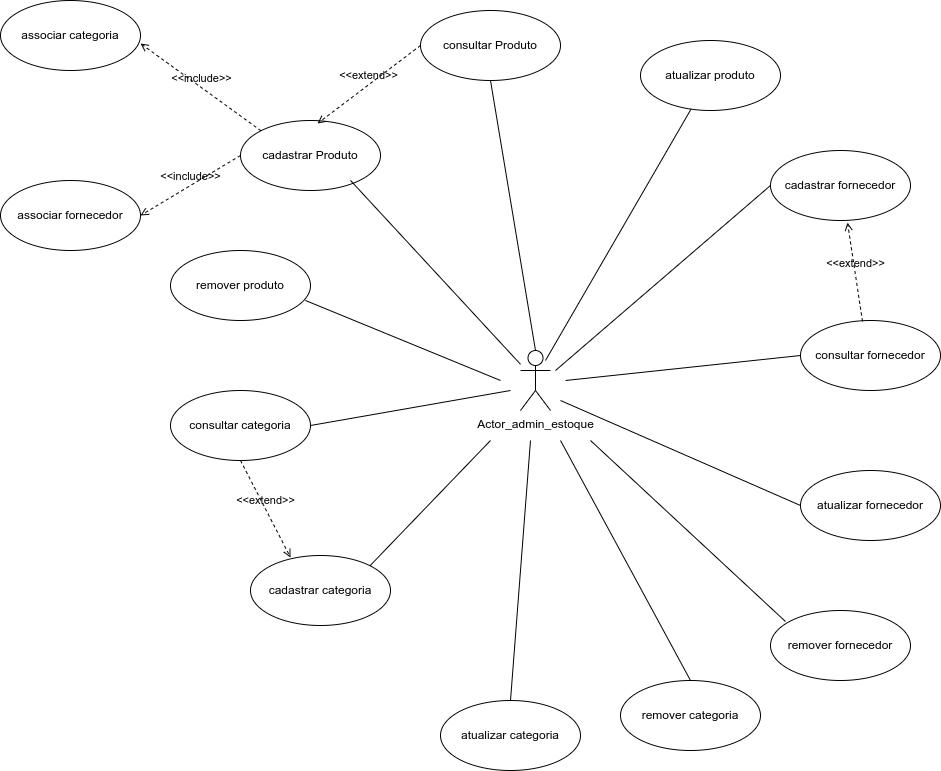

The diagram above was exported from draw.io. Its source (the exported page's mxGraphModel, read from the mxfile embedded in the PNG):
<mxGraphModel dx="2501" dy="838" grid="1" gridSize="10" guides="1" tooltips="1" connect="1" arrows="1" fold="1" page="1" pageScale="1" pageWidth="827" pageHeight="1169" math="0" shadow="0">
  <root>
    <mxCell id="0" />
    <mxCell id="1" parent="0" />
    <mxCell id="Z0muxyDKgXla6QxgqHXN-1" value="Actor_admin_estoque" style="shape=umlActor;html=1;verticalLabelPosition=bottom;verticalAlign=top;align=center;" parent="1" vertex="1">
      <mxGeometry x="330" y="380" width="30" height="60" as="geometry" />
    </mxCell>
    <mxCell id="Z0muxyDKgXla6QxgqHXN-4" value="cadastrar Produto" style="ellipse;whiteSpace=wrap;html=1;" parent="1" vertex="1">
      <mxGeometry x="50" y="150" width="140" height="70" as="geometry" />
    </mxCell>
    <mxCell id="Z0muxyDKgXla6QxgqHXN-9" value="consultar Produto" style="ellipse;whiteSpace=wrap;html=1;" parent="1" vertex="1">
      <mxGeometry x="230" y="40" width="140" height="70" as="geometry" />
    </mxCell>
    <mxCell id="Z0muxyDKgXla6QxgqHXN-10" value="&amp;lt;&amp;lt;extend&amp;gt;&amp;gt;" style="html=1;verticalAlign=bottom;labelBackgroundColor=none;endArrow=open;endFill=0;dashed=1;rounded=0;exitX=0;exitY=0.5;exitDx=0;exitDy=0;entryX=0.55;entryY=0.043;entryDx=0;entryDy=0;entryPerimeter=0;" parent="1" source="Z0muxyDKgXla6QxgqHXN-9" target="Z0muxyDKgXla6QxgqHXN-4" edge="1">
      <mxGeometry width="160" relative="1" as="geometry">
        <mxPoint x="330" y="430" as="sourcePoint" />
        <mxPoint x="490" y="430" as="targetPoint" />
      </mxGeometry>
    </mxCell>
    <mxCell id="Z0muxyDKgXla6QxgqHXN-12" value="associar fornecedor" style="ellipse;whiteSpace=wrap;html=1;" parent="1" vertex="1">
      <mxGeometry x="-190" y="210" width="140" height="70" as="geometry" />
    </mxCell>
    <mxCell id="Z0muxyDKgXla6QxgqHXN-13" value="associar categoria" style="ellipse;whiteSpace=wrap;html=1;" parent="1" vertex="1">
      <mxGeometry x="-190" y="30" width="140" height="70" as="geometry" />
    </mxCell>
    <mxCell id="Z0muxyDKgXla6QxgqHXN-15" value="&amp;lt;&amp;lt;include&amp;gt;&amp;gt;" style="html=1;verticalAlign=bottom;labelBackgroundColor=none;endArrow=open;endFill=0;dashed=1;rounded=0;entryX=1;entryY=0.5;entryDx=0;entryDy=0;exitX=0;exitY=0.5;exitDx=0;exitDy=0;" parent="1" source="Z0muxyDKgXla6QxgqHXN-4" target="Z0muxyDKgXla6QxgqHXN-12" edge="1">
      <mxGeometry width="160" relative="1" as="geometry">
        <mxPoint x="-40" y="320" as="sourcePoint" />
        <mxPoint x="120" y="320" as="targetPoint" />
      </mxGeometry>
    </mxCell>
    <mxCell id="Z0muxyDKgXla6QxgqHXN-16" value="&amp;lt;&amp;lt;include&amp;gt;&amp;gt;" style="html=1;verticalAlign=bottom;labelBackgroundColor=none;endArrow=open;endFill=0;dashed=1;rounded=0;entryX=1;entryY=0.614;entryDx=0;entryDy=0;exitX=0;exitY=0;exitDx=0;exitDy=0;entryPerimeter=0;" parent="1" source="Z0muxyDKgXla6QxgqHXN-4" target="Z0muxyDKgXla6QxgqHXN-13" edge="1">
      <mxGeometry width="160" relative="1" as="geometry">
        <mxPoint x="100" y="235" as="sourcePoint" />
        <mxPoint x="-20" y="255" as="targetPoint" />
      </mxGeometry>
    </mxCell>
    <mxCell id="Z0muxyDKgXla6QxgqHXN-17" value="&lt;span style=&quot;font-weight: 400;&quot;&gt;cadastrar fornecedor&lt;/span&gt;" style="ellipse;whiteSpace=wrap;html=1;fontStyle=1" parent="1" vertex="1">
      <mxGeometry x="580" y="180" width="140" height="70" as="geometry" />
    </mxCell>
    <mxCell id="Z0muxyDKgXla6QxgqHXN-19" value="consultar fornecedor" style="ellipse;whiteSpace=wrap;html=1;" parent="1" vertex="1">
      <mxGeometry x="610" y="350" width="140" height="70" as="geometry" />
    </mxCell>
    <mxCell id="Z0muxyDKgXla6QxgqHXN-22" value="&amp;lt;&amp;lt;extend&amp;gt;&amp;gt;" style="html=1;verticalAlign=bottom;labelBackgroundColor=none;endArrow=open;endFill=0;dashed=1;rounded=0;exitX=0.443;exitY=0.014;exitDx=0;exitDy=0;exitPerimeter=0;entryX=0.55;entryY=1.029;entryDx=0;entryDy=0;entryPerimeter=0;" parent="1" source="Z0muxyDKgXla6QxgqHXN-19" target="Z0muxyDKgXla6QxgqHXN-17" edge="1">
      <mxGeometry width="160" relative="1" as="geometry">
        <mxPoint x="420" y="340" as="sourcePoint" />
        <mxPoint x="580" y="340" as="targetPoint" />
      </mxGeometry>
    </mxCell>
    <mxCell id="Z0muxyDKgXla6QxgqHXN-23" value="atualizar fornecedor" style="ellipse;whiteSpace=wrap;html=1;" parent="1" vertex="1">
      <mxGeometry x="610" y="500" width="140" height="70" as="geometry" />
    </mxCell>
    <mxCell id="Z0muxyDKgXla6QxgqHXN-26" value="remover fornecedor" style="ellipse;whiteSpace=wrap;html=1;" parent="1" vertex="1">
      <mxGeometry x="580" y="640" width="140" height="70" as="geometry" />
    </mxCell>
    <mxCell id="Z0muxyDKgXla6QxgqHXN-28" value="atualizar produto" style="ellipse;whiteSpace=wrap;html=1;" parent="1" vertex="1">
      <mxGeometry x="450" y="70" width="140" height="70" as="geometry" />
    </mxCell>
    <mxCell id="Z0muxyDKgXla6QxgqHXN-34" value="remover produto" style="ellipse;whiteSpace=wrap;html=1;" parent="1" vertex="1">
      <mxGeometry x="-20" y="280" width="140" height="70" as="geometry" />
    </mxCell>
    <mxCell id="Z0muxyDKgXla6QxgqHXN-37" value="consultar categoria" style="ellipse;whiteSpace=wrap;html=1;" parent="1" vertex="1">
      <mxGeometry x="-20" y="420" width="140" height="70" as="geometry" />
    </mxCell>
    <mxCell id="Z0muxyDKgXla6QxgqHXN-40" value="cadastrar categoria" style="ellipse;whiteSpace=wrap;html=1;" parent="1" vertex="1">
      <mxGeometry x="60" y="585" width="140" height="70" as="geometry" />
    </mxCell>
    <mxCell id="Z0muxyDKgXla6QxgqHXN-42" value="&amp;lt;&amp;lt;extend&amp;gt;&amp;gt;" style="html=1;verticalAlign=bottom;labelBackgroundColor=none;endArrow=open;endFill=0;dashed=1;rounded=0;exitX=0.5;exitY=1;exitDx=0;exitDy=0;entryX=0.286;entryY=0.029;entryDx=0;entryDy=0;entryPerimeter=0;" parent="1" source="Z0muxyDKgXla6QxgqHXN-37" target="Z0muxyDKgXla6QxgqHXN-40" edge="1">
      <mxGeometry width="160" relative="1" as="geometry">
        <mxPoint x="370" y="400" as="sourcePoint" />
        <mxPoint x="530" y="400" as="targetPoint" />
      </mxGeometry>
    </mxCell>
    <mxCell id="Z0muxyDKgXla6QxgqHXN-44" value="atualizar categoria" style="ellipse;whiteSpace=wrap;html=1;" parent="1" vertex="1">
      <mxGeometry x="250" y="730" width="140" height="70" as="geometry" />
    </mxCell>
    <mxCell id="Z0muxyDKgXla6QxgqHXN-46" value="remover categoria" style="ellipse;whiteSpace=wrap;html=1;" parent="1" vertex="1">
      <mxGeometry x="430" y="710" width="140" height="70" as="geometry" />
    </mxCell>
    <mxCell id="FW2CzggGmWXFOfcKmMFQ-1" value="" style="endArrow=none;html=1;rounded=0;entryX=0.5;entryY=0;entryDx=0;entryDy=0;entryPerimeter=0;exitX=0.5;exitY=1;exitDx=0;exitDy=0;" parent="1" source="Z0muxyDKgXla6QxgqHXN-9" target="Z0muxyDKgXla6QxgqHXN-1" edge="1">
      <mxGeometry width="50" height="50" relative="1" as="geometry">
        <mxPoint x="280" y="460" as="sourcePoint" />
        <mxPoint x="330" y="410" as="targetPoint" />
      </mxGeometry>
    </mxCell>
    <mxCell id="FW2CzggGmWXFOfcKmMFQ-2" value="" style="endArrow=none;html=1;rounded=0;entryX=0.5;entryY=0;entryDx=0;entryDy=0;entryPerimeter=0;" parent="1" source="Z0muxyDKgXla6QxgqHXN-28" edge="1">
      <mxGeometry width="50" height="50" relative="1" as="geometry">
        <mxPoint x="310" y="120" as="sourcePoint" />
        <mxPoint x="355" y="390" as="targetPoint" />
      </mxGeometry>
    </mxCell>
    <mxCell id="FW2CzggGmWXFOfcKmMFQ-3" value="" style="endArrow=none;html=1;rounded=0;entryX=0.5;entryY=0;entryDx=0;entryDy=0;entryPerimeter=0;exitX=0;exitY=0.5;exitDx=0;exitDy=0;" parent="1" source="Z0muxyDKgXla6QxgqHXN-17" edge="1">
      <mxGeometry width="50" height="50" relative="1" as="geometry">
        <mxPoint x="320" y="130" as="sourcePoint" />
        <mxPoint x="365" y="400" as="targetPoint" />
      </mxGeometry>
    </mxCell>
    <mxCell id="FW2CzggGmWXFOfcKmMFQ-4" value="" style="endArrow=none;html=1;rounded=0;entryX=0.5;entryY=0;entryDx=0;entryDy=0;entryPerimeter=0;exitX=0;exitY=0.5;exitDx=0;exitDy=0;" parent="1" source="Z0muxyDKgXla6QxgqHXN-19" edge="1">
      <mxGeometry width="50" height="50" relative="1" as="geometry">
        <mxPoint x="330" y="140" as="sourcePoint" />
        <mxPoint x="375" y="410" as="targetPoint" />
      </mxGeometry>
    </mxCell>
    <mxCell id="FW2CzggGmWXFOfcKmMFQ-5" value="" style="endArrow=none;html=1;rounded=0;exitX=0;exitY=0.5;exitDx=0;exitDy=0;" parent="1" source="Z0muxyDKgXla6QxgqHXN-23" edge="1">
      <mxGeometry width="50" height="50" relative="1" as="geometry">
        <mxPoint x="340" y="150" as="sourcePoint" />
        <mxPoint x="370" y="430" as="targetPoint" />
      </mxGeometry>
    </mxCell>
    <mxCell id="FW2CzggGmWXFOfcKmMFQ-6" value="" style="endArrow=none;html=1;rounded=0;exitX=0.5;exitY=0;exitDx=0;exitDy=0;" parent="1" source="Z0muxyDKgXla6QxgqHXN-46" edge="1">
      <mxGeometry width="50" height="50" relative="1" as="geometry">
        <mxPoint x="350" y="160" as="sourcePoint" />
        <mxPoint x="370" y="470" as="targetPoint" />
      </mxGeometry>
    </mxCell>
    <mxCell id="FW2CzggGmWXFOfcKmMFQ-7" value="" style="endArrow=none;html=1;rounded=0;exitX=0.5;exitY=0;exitDx=0;exitDy=0;" parent="1" source="Z0muxyDKgXla6QxgqHXN-44" edge="1">
      <mxGeometry width="50" height="50" relative="1" as="geometry">
        <mxPoint x="360" y="170" as="sourcePoint" />
        <mxPoint x="340" y="470" as="targetPoint" />
      </mxGeometry>
    </mxCell>
    <mxCell id="FW2CzggGmWXFOfcKmMFQ-8" value="" style="endArrow=none;html=1;rounded=0;exitX=1;exitY=0.5;exitDx=0;exitDy=0;" parent="1" source="Z0muxyDKgXla6QxgqHXN-37" edge="1">
      <mxGeometry width="50" height="50" relative="1" as="geometry">
        <mxPoint x="310" y="120" as="sourcePoint" />
        <mxPoint x="320" y="420" as="targetPoint" />
      </mxGeometry>
    </mxCell>
    <mxCell id="FW2CzggGmWXFOfcKmMFQ-9" value="" style="endArrow=none;html=1;rounded=0;exitX=0.964;exitY=0.714;exitDx=0;exitDy=0;exitPerimeter=0;" parent="1" source="Z0muxyDKgXla6QxgqHXN-34" edge="1">
      <mxGeometry width="50" height="50" relative="1" as="geometry">
        <mxPoint x="320" y="130" as="sourcePoint" />
        <mxPoint x="310" y="410" as="targetPoint" />
      </mxGeometry>
    </mxCell>
    <mxCell id="FW2CzggGmWXFOfcKmMFQ-10" value="" style="endArrow=none;html=1;rounded=0;exitX=0.786;exitY=0.857;exitDx=0;exitDy=0;exitPerimeter=0;" parent="1" source="Z0muxyDKgXla6QxgqHXN-4" target="Z0muxyDKgXla6QxgqHXN-1" edge="1">
      <mxGeometry width="50" height="50" relative="1" as="geometry">
        <mxPoint x="330" y="140" as="sourcePoint" />
        <mxPoint x="375" y="410" as="targetPoint" />
      </mxGeometry>
    </mxCell>
    <mxCell id="FW2CzggGmWXFOfcKmMFQ-11" value="" style="endArrow=none;html=1;rounded=0;exitX=1;exitY=0;exitDx=0;exitDy=0;" parent="1" source="Z0muxyDKgXla6QxgqHXN-40" edge="1">
      <mxGeometry width="50" height="50" relative="1" as="geometry">
        <mxPoint x="130" y="465" as="sourcePoint" />
        <mxPoint x="300" y="470" as="targetPoint" />
      </mxGeometry>
    </mxCell>
    <mxCell id="-z0VDJoDSv_PhT4-dGVD-1" value="" style="endArrow=none;html=1;rounded=0;exitX=0.107;exitY=0.157;exitDx=0;exitDy=0;exitPerimeter=0;" parent="1" source="Z0muxyDKgXla6QxgqHXN-26" edge="1">
      <mxGeometry width="50" height="50" relative="1" as="geometry">
        <mxPoint x="510" y="720" as="sourcePoint" />
        <mxPoint x="400" y="470" as="targetPoint" />
      </mxGeometry>
    </mxCell>
  </root>
</mxGraphModel>